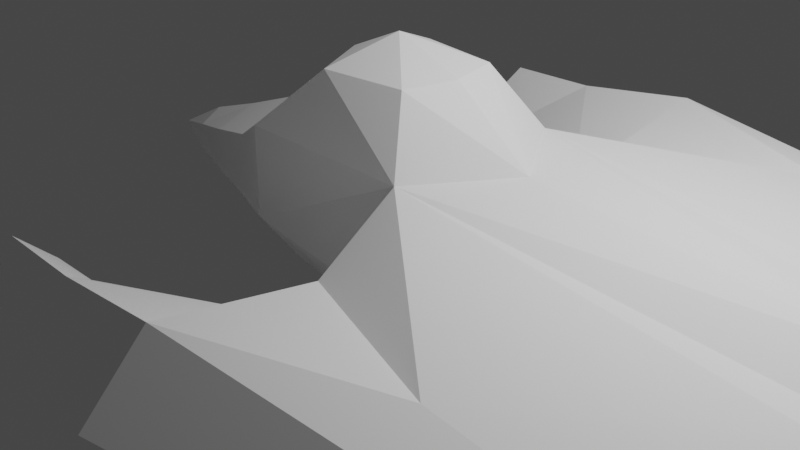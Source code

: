 # Source: ship.blend  (saved by Blender 2.80.75; exported with 4.5.12 LTS)
import bpy
from mathutils import Matrix  # noqa: F401  (used for matrix-valued properties, if any)

bpy.ops.wm.read_factory_settings(use_empty=True)
scene = bpy.context.scene
scene.name = 'Scene'

# ---- collections
col_collection = bpy.data.collections.new('Collection'); scene.collection.children.link(col_collection)

# ---- images (referenced by path relative to the original .blend; pixels are not part of the script)
import os
ASSET_DIR = os.environ.get("B2B_ASSET_DIR", "")  # directory of the original .blend (textures are referenced by path, not embedded)
HERE = os.path.dirname(os.path.abspath(__file__))  # packed textures are extracted next to this script under _unpacked/

def load_image(name, relpath, width, height, colorspace="sRGB"):
    """Load a texture the original file referenced (path relative to the .blend, or extracted next to this script)."""
    p = next((c for c in (os.path.join(HERE, relpath), os.path.join(ASSET_DIR, relpath)) if relpath and os.path.exists(c)), "")
    if p:
        img = bpy.data.images.load(p, check_existing=True)
        img.name = name
    else:  # same state as the original file: an image datablock whose file is absent (Cycles renders it pink)
        img = bpy.data.images.new(name, width, height)
        img.source = "FILE"
        img.filepath = "//" + (relpath or name)
    img.colorspace_settings.name = colorspace
    return img
img_material_001_base_color = load_image('Material.001 Base Color', '', 1024, 1024, 'sRGB')

# ---- materials (node trees are filled in below, after node groups)
mat_material_001 = bpy.data.materials.new('Material.001')

# ---- material node trees
mat_material_001.use_nodes = True; mat_material_001.node_tree.nodes.clear()
_N = mat_material_001.node_tree.nodes; _L = mat_material_001.node_tree.links
n0 = _N.new('ShaderNodeOutputMaterial'); n0.name = 'Material Output'; n0.location = (141, 288)
n1 = _N.new('ShaderNodeTexImage'); n1.name = 'Image Texture'; n1.location = (0, 0)
n1.image = img_material_001_base_color
n2 = _N.new('ShaderNodeBsdfDiffuse'); n2.name = 'Diffuse BSDF'; n2.location = (-222, 232)
n2.inputs[0].default_value = (1.0, 1.0, 1.0, 1.0)
_L.new(n2.outputs[0], n0.inputs[0])
n0.is_active_output = True

# ---- world
world_world = bpy.data.worlds.new('World'); scene.world = world_world
world_world.use_nodes = True; world_world.node_tree.nodes.clear()
_N = world_world.node_tree.nodes; _L = world_world.node_tree.links
n0 = _N.new('ShaderNodeOutputWorld'); n0.name = 'World Output'; n0.location = (300, 300)
n1 = _N.new('ShaderNodeBackground'); n1.name = 'Background'; n1.location = (10, 300)
n1.inputs[0].default_value = (0.05088, 0.05088, 0.05088, 1.0)
_L.new(n1.outputs[0], n0.inputs[0])
n0.is_active_output = True
world_world.color = (0.05088, 0.05088, 0.05088)
world_world.use_sun_shadow = False
world_world.sun_shadow_jitter_overblur = 0.0

# ---- cameras
cam_camera = bpy.data.cameras.new('Camera')
cam_camera.clip_end = 100.0
cam_camera.ortho_scale = 7.314

# ---- lights
light_light = bpy.data.lights.new('Light', 'POINT')
light_light.transmission_factor = 0.0
light_light.energy = 1000.0
light_light.shadow_soft_size = 0.1
light_light.shadow_maximum_resolution = 0.006
light_light.use_absolute_resolution = True

# ---- meshes
me_cube = bpy.data.meshes.new('Cube')
me_cube.from_pydata([(1.0, -1.0, 1.0), (1.0, -1.0, -0.4211), (-1.0, -1.0, 1.0), (-1.0, -0.5228, -0.6341), (-1.0, 0.0, -0.8339), (1.665, 0.0, 1.0), (-1.0, 0.0, 1.328), (1.0, 0.0, -1.0), (-3.798, 0.0, 0.0), (-1.0, -1.0, 0.0), (0.0, 0.0, 1.958), (1.0, -4.141, 0.0), (1.0, -3.492, -1.0), (-1.721, -3.36, 0.0), (1.0, -3.492, 0.6867), (5.094, -1.0, 0.5616), (4.393, -1.202, -0.6932), (5.094, 0.0, 0.7216), (5.094, 0.0, -0.727), (5.094, -0.7994, 0.0), (8.481, -2.625, 0.0), (3.914, -2.37, -0.6138), (-0.6371, 0.0, 1.675), (0.7791, 0.0, 1.675), (-0.2825, -0.6868, 1.675), (0.6371, -0.5685, 1.675), (0.5576, -2.095, 0.0), (6.528, 0.0, 1.0), (6.528, 0.0, -1.0), (6.528, -1.0, 0.0), (6.528, -0.6597, -0.8179), (6.528, -0.6597, 0.8179), (6.528, -0.6027, -0.6472), (5.094, -0.6597, 0.5395), (5.094, -0.6597, -0.545), (6.528, -0.872, 0.0), (6.528, -0.6027, 0.6472), (6.528, 0.0, -0.7913), (6.528, 0.0, 0.7913), (5.098, -0.3398, -0.3737), (5.098, -0.4953, 0.0), (5.098, -0.3398, 0.3737), (5.098, 0.0, -0.4569), (5.098, 0.0, 0.4569), (5.098, 0.0, 0.0), (-0.3606, -3.434, -0.5), (-0.3606, -3.434, 0.5), (-0.3606, -3.758, 0.0), (-1.003, -2.909, 0.0), (-1.388, -3.41, -0.4847), (-1.388, -3.41, 0.4847), (-1.388, -3.724, 0.0), (-1.588, -2.92, 0.0), (-3.099, 0.0, -0.327), (-2.399, 0.0, -0.5207), (-1.7, 0.0, -0.6537), (-1.7, 0.0, 0.8607), (-2.399, 0.0, 0.5986), (-3.099, 0.0, 0.3626), (-1.7, -0.6634, 0.6074), (-2.399, -0.4883, 0.4172), (-3.099, -0.2514, 0.2155), (-3.099, -0.3125, -0.01341), (-2.399, -0.5547, -0.01174), (-1.7, -0.7649, -0.003206), (-1.7, -0.3926, -0.4979), (-2.399, -0.2634, -0.3988), (-3.099, -0.133, -0.2519), (1.0, -1.873, 0.4088), (3.047, -2.673, 0.6241), (3.047, -1.0, 0.7808), (1.0, -2.246, -0.2722), (0.8437, -1.249, 0.0)], [], [(24, 25, 10), (0, 2, 9), (7, 3, 4), (12, 20, 11), (7, 16, 1), (62, 61, 8), (53, 67, 8), (62, 8, 67), (24, 10, 22), (3, 1, 9), (7, 1, 3), (51, 50, 13), (58, 8, 61), (51, 13, 49), (49, 13, 52), (52, 13, 50), (15, 20, 19), (19, 21, 16), (0, 17, 5), (23, 10, 25), (5, 25, 0), (0, 24, 2), (6, 2, 22), (24, 22, 2), (12, 21, 20), (7, 18, 16), (71, 21, 12), (19, 16, 18, 34), (17, 33, 31, 27), (69, 20, 15), (19, 20, 21), (1, 16, 21), (14, 11, 20), (5, 23, 25), (0, 25, 24), (19, 34, 30, 29), (31, 29, 35, 36), (30, 28, 37, 32), (29, 30, 32, 35), (19, 29, 31, 33), (18, 28, 30, 34), (27, 31, 36, 38), (36, 35, 40, 41), (38, 36, 41, 43), (35, 32, 39, 40), (32, 37, 42, 39), (40, 44, 41), (42, 44, 39), (41, 44, 43), (40, 39, 44), (26, 48, 46, 14), (12, 45, 48, 26), (11, 47, 45, 12), (11, 14, 46, 47), (48, 52, 50, 46), (45, 49, 52, 48), (47, 51, 49, 45), (47, 46, 50, 51), (6, 56, 59, 2), (56, 57, 60, 59), (57, 58, 61, 60), (9, 64, 65, 3), (64, 63, 66, 65), (63, 62, 67, 66), (4, 3, 65, 55), (55, 65, 66, 54), (54, 66, 67, 53), (9, 2, 59, 64), (64, 59, 60, 63), (63, 60, 61, 62), (0, 33, 17), (19, 33, 15), (33, 0, 70, 15), (14, 68, 26), (14, 69, 68), (15, 70, 0, 69), (68, 69, 0), (69, 14, 20), (72, 1, 21), (71, 12, 26), (26, 72, 71), (72, 21, 71), (9, 1, 72), (26, 68, 72), (68, 0, 72), (9, 72, 0)])
_uv = me_cube.uv_layers.new(name='UVMap')
_uv.uv.foreach_set('vector', [0.3125, 0.25, 0.3125, 0.125, 0.0, 0.0, 0.625, 0.25, 0.625, 0.5, 0.5, 0.5, 0.625, 0.875, 0.375, 1.0, 0.375, 0.875, 0.375, 0.25, 0.5, 0.25, 0.5, 0.25, 0.625, 0.875, 0.625, 1.0, 0.625, 1.0, 0.125, 0.125, 0.1562, 0.125, 0.0, 0.0, 0.09375, 0.2188, 0.09375, 0.25, 0.0, 0.0, 0.125, 0.125, 0.0, 0.0, 0.09375, 0.25, 0.3125, 0.25, 0.0, 0.0, 0.0, 0.0, 0.375, 0.5, 0.375, 0.25, 0.5, 0.5, 0.625, 0.875, 0.625, 1.0, 0.375, 1.0, 0.5, 0.4375, 0.5312, 0.4375, 0.5, 0.5, 0.1562, 0.03125, 0.0, 0.0, 0.1562, 0.125, 0.5, 0.4375, 0.5, 0.5, 0.4688, 0.4375, 0.4688, 0.4375, 0.5, 0.5, 0.5, 0.5, 0.5, 0.5, 0.5, 0.5, 0.5312, 0.4375, 0.375, 0.25, 0.5, 0.25, 0.5, 0.25, 0.5, 0.25, 0.625, 1.0, 0.625, 1.0, 0.375, 0.25, 0.375, 0.125, 0.375, 0.125, 0.1875, 0.0625, 0.0, 0.0, 0.3125, 0.125, 0.375, 0.125, 0.3125, 0.125, 0.625, 0.25, 0.625, 0.25, 0.3125, 0.25, 0.625, 0.5, 0.625, 0.125, 0.625, 0.5, 0.0, 0.0, 0.3125, 0.25, 0.0, 0.0, 0.625, 0.5, 0.375, 0.25, 0.375, 0.25, 0.5, 0.25, 0.625, 0.875, 0.625, 0.875, 0.625, 1.0, 0.0, 0.0, 0.375, 0.25, 0.375, 0.25, 0.5, 0.25, 0.625, 1.0, 0.625, 0.875, 0.5625, 0.5625, 0.375, 0.125, 0.4375, 0.1875, 0.4375, 0.1875, 0.375, 0.125, 0.5, 0.25, 0.5, 0.25, 0.375, 0.25, 0.5, 0.25, 0.5, 0.25, 0.625, 1.0, 0.375, 0.25, 0.375, 0.25, 0.375, 0.25, 0.625, 0.25, 0.5, 0.25, 0.5, 0.25, 0.375, 0.125, 0.1875, 0.0625, 0.3125, 0.125, 0.625, 0.25, 0.3125, 0.125, 0.3125, 0.25, 0.5, 0.25, 0.5625, 0.5625, 0.5625, 0.5625, 0.5, 0.25, 0.4375, 0.1875, 0.5, 0.25, 0.5, 0.25, 0.4375, 0.1875, 0.5625, 0.5625, 0.625, 0.875, 0.625, 0.875, 0.5625, 0.5625, 0.5, 0.25, 0.5625, 0.5625, 0.5625, 0.5625, 0.5, 0.25, 0.5, 0.25, 0.5, 0.25, 0.4375, 0.1875, 0.4375, 0.1875, 0.625, 0.875, 0.625, 0.875, 0.5625, 0.5625, 0.5625, 0.5625, 0.375, 0.125, 0.4375, 0.1875, 0.4375, 0.1875, 0.375, 0.125, 0.4375, 0.1875, 0.5, 0.25, 0.5, 0.25, 0.4375, 0.1875, 0.375, 0.125, 0.4375, 0.1875, 0.4375, 0.1875, 0.375, 0.125, 0.5, 0.25, 0.5625, 0.5625, 0.5625, 0.5625, 0.5, 0.25, 0.5625, 0.5625, 0.625, 0.875, 0.625, 0.875, 0.5625, 0.5625, 0.5, 0.25, 0.0, 0.0, 0.4375, 0.1875, 0.625, 0.875, 0.0, 0.0, 0.5625, 0.5625, 0.4375, 0.1875, 0.0, 0.0, 0.375, 0.125, 0.5, 0.25, 0.5625, 0.5625, 0.0, 0.0, 0.5, 0.5, 0.5, 0.5, 0.5625, 0.375, 0.625, 0.25, 0.375, 0.25, 0.4375, 0.375, 0.5, 0.5, 0.5, 0.5, 0.5, 0.25, 0.5, 0.375, 0.4375, 0.375, 0.375, 0.25, 0.5, 0.25, 0.625, 0.25, 0.5625, 0.375, 0.5, 0.375, 0.5, 0.5, 0.5, 0.5, 0.5312, 0.4375, 0.5625, 0.375, 0.4375, 0.375, 0.4688, 0.4375, 0.5, 0.5, 0.5, 0.5, 0.5, 0.375, 0.5, 0.4375, 0.4688, 0.4375, 0.4375, 0.375, 0.5, 0.375, 0.5625, 0.375, 0.5312, 0.4375, 0.5, 0.4375, 0.625, 0.125, 0.4688, 0.09375, 0.4688, 0.375, 0.625, 0.5, 0.4688, 0.09375, 0.3125, 0.0625, 0.3125, 0.25, 0.4688, 0.375, 0.3125, 0.0625, 0.1562, 0.03125, 0.1562, 0.125, 0.3125, 0.25, 0.5, 0.5, 0.375, 0.375, 0.2812, 0.75, 0.375, 1.0, 0.375, 0.375, 0.25, 0.25, 0.1875, 0.5, 0.2812, 0.75, 0.25, 0.25, 0.125, 0.125, 0.09375, 0.25, 0.1875, 0.5, 0.375, 0.875, 0.375, 1.0, 0.2812, 0.75, 0.2812, 0.6562, 0.2812, 0.6562, 0.2812, 0.75, 0.1875, 0.5, 0.1875, 0.4375, 0.1875, 0.4375, 0.1875, 0.5, 0.09375, 0.25, 0.09375, 0.2188, 0.5, 0.5, 0.625, 0.5, 0.4688, 0.375, 0.375, 0.375, 0.375, 0.375, 0.4688, 0.375, 0.3125, 0.25, 0.25, 0.25, 0.25, 0.25, 0.3125, 0.25, 0.1562, 0.125, 0.125, 0.125, 0.375, 0.25, 0.4375, 0.1875, 0.375, 0.125, 0.5, 0.25, 0.4375, 0.1875, 0.375, 0.25, 0.4375, 0.1875, 0.375, 0.25, 0.375, 0.25, 0.375, 0.25, 0.625, 0.25, 0.0, 0.0, 0.5, 0.5, 0.625, 0.25, 0.5, 0.25, 0.0, 0.0, 0.375, 0.25, 0.375, 0.25, 0.375, 0.25, 0.5, 0.25, 0.0, 0.0, 0.5, 0.25, 0.375, 0.25, 0.5, 0.25, 0.625, 0.25, 0.5, 0.25, 0.0, 0.0, 0.375, 0.25, 0.375, 0.25, 0.0, 0.0, 0.375, 0.25, 0.5, 0.5, 0.5, 0.5, 0.0, 0.0, 0.0, 0.0, 0.0, 0.0, 0.375, 0.25, 0.0, 0.0, 0.5, 0.5, 0.375, 0.25, 0.0, 0.0, 0.5, 0.5, 0.0, 0.0, 0.0, 0.0, 0.0, 0.0, 0.375, 0.25, 0.0, 0.0, 0.5, 0.5, 0.0, 0.0, 0.375, 0.25])
me_cube.materials.append(mat_material_001)
me_cube.use_remesh_preserve_volume = False
me_cube.use_remesh_preserve_attributes = False
me_cube.use_mirror_vertex_groups = False
me_cube.update()

# ---- objects
ob_cube = bpy.data.objects.new('Cube', me_cube)
ob_light = bpy.data.objects.new('Light', light_light)
ob_camera = bpy.data.objects.new('Camera', cam_camera)

# ---- transforms, parenting, visibility, modifiers, constraints
ob_cube.location = (0.0, 0.0, 0.0)
ob_cube.lock_rotations_4d = False
ob_cube.empty_display_type = 'ARROWS'
ob_cube.lineart.crease_threshold = 0.0
_m = ob_cube.modifiers.new('Mirror', 'MIRROR')
_m.use_axis = (False, True, False)
_m.use_clip = True
ob_light.location = (4.076, 1.005, 5.904)
ob_light.rotation_euler = (0.6503, 0.05522, 1.866)
ob_light.lock_rotations_4d = False
ob_light.empty_display_type = 'ARROWS'
ob_light.color = (0.0, 0.0, 0.0, 0.0)
ob_light.lineart.crease_threshold = 0.0
ob_camera.location = (7.359, -6.926, 4.958)
ob_camera.rotation_euler = (1.109, 0.0, 0.8149)
ob_camera.lock_rotations_4d = False
ob_camera.empty_display_type = 'ARROWS'
ob_camera.color = (0.0, 0.0, 0.0, 0.0)
ob_camera.display_type = 'WIRE'
ob_camera.lineart.crease_threshold = 0.0

# ---- collection membership
col_collection.objects.link(ob_cube)
col_collection.objects.link(ob_light)
col_collection.objects.link(ob_camera)

# ---- scene / render settings (as saved in the file)
scene.camera = ob_camera
scene.frame_start = 1; scene.frame_end = 250; scene.frame_set(1)
scene.render.engine = 'CYCLES'
scene.cycles.use_denoising = False
scene.cycles.samples = 128
scene.cycles.sampling_pattern = 'TABULATED_SOBOL'
scene.cycles.use_adaptive_sampling = False
scene.cycles.use_light_tree = False
scene.view_settings.view_transform = 'Filmic'
bpy.context.view_layer.update()
